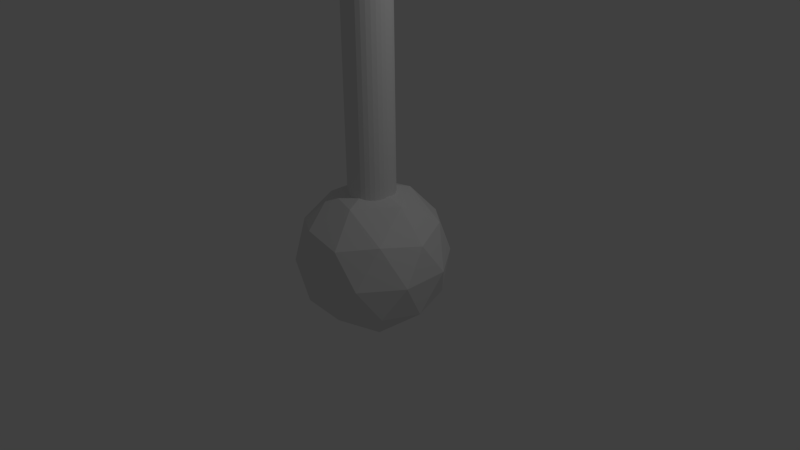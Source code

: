 # Source: teleporter_01.blend  (saved by Blender 2.74.0; exported with 4.5.12 LTS)
import bpy
from mathutils import Matrix  # noqa: F401  (used for matrix-valued properties, if any)

bpy.ops.wm.read_factory_settings(use_empty=True)
scene = bpy.context.scene
scene.name = 'Scene'

# ---- collections
col_collection_1 = bpy.data.collections.new('Collection 1'); scene.collection.children.link(col_collection_1)
col_collection_2 = bpy.data.collections.new('Collection 2'); scene.collection.children.link(col_collection_2)
col_collection_2.hide_render = True
col_collection_2.hide_viewport = True

# ---- world
world_world = bpy.data.worlds.new('World'); scene.world = world_world
world_world.color = (0.05088, 0.05088, 0.05088)
world_world.use_sun_shadow = False
world_world.sun_shadow_jitter_overblur = 0.0
world_world.cycles.sampling_method = 'MANUAL'
world_world.cycles.sample_map_resolution = 256

# ---- cameras
cam_camera = bpy.data.cameras.new('Camera')
cam_camera.clip_end = 100.0
cam_camera.lens = 35.0
cam_camera.sensor_width = 32.0
cam_camera.sensor_height = 18.0
cam_camera.ortho_scale = 7.314
cam_camera.dof.focus_distance = 0.0
cam_camera.dof.aperture_fstop = 128.0

# ---- lights
light_lamp = bpy.data.lights.new('Lamp', 'POINT')
light_lamp.transmission_factor = 0.0
light_lamp.cutoff_distance = 30.0
light_lamp.energy = 100.0
light_lamp.shadow_buffer_clip_start = 1.001
light_lamp.shadow_soft_size = 0.1
light_lamp.shadow_maximum_resolution = 0.006
light_lamp.use_absolute_resolution = True
light_lamp.cycles.use_multiple_importance_sampling = False

# ---- meshes
me_cone = bpy.data.meshes.new('Cone')
me_cone.from_pydata([(0.0, 0.0, -2.875), (0.8721, -0.6336, -2.208), (-0.3331, -1.025, -2.208), (-1.078, 0.0, -2.208), (-0.3331, 1.025, -2.208), (0.8721, 0.6336, -2.208), (0.3331, -1.025, -1.13), (-0.8721, -0.6336, -1.13), (-0.8721, 0.6336, -1.13), (0.3331, 1.025, -1.13), (1.078, 0.0, -1.13), (0.0, 0.0, -0.4642), (-0.1958, -0.6026, -2.695), (0.5126, -0.3724, -2.695), (0.3168, -0.9751, -2.303), (1.025, 0.0, -2.303), (0.5126, 0.3724, -2.695), (-0.6336, 0.0, -2.695), (-0.8294, -0.6026, -2.303), (-0.1958, 0.6026, -2.695), (-0.8294, 0.6026, -2.303), (0.3168, 0.9751, -2.303), (1.146, -0.3724, -1.669), (1.146, 0.3724, -1.669), (0.0, -1.205, -1.669), (0.7084, -0.9751, -1.669), (-1.146, -0.3724, -1.669), (-0.7084, -0.9751, -1.669), (-0.7084, 0.9751, -1.669), (-1.146, 0.3724, -1.669), (0.7084, 0.9751, -1.669), (0.0, 1.205, -1.669), (0.8294, -0.6026, -1.036), (-0.3168, -0.9751, -1.036), (-1.025, 0.0, -1.036), (-0.3168, 0.9751, -1.036), (0.8294, 0.6026, -1.036), (0.1958, -0.6026, -0.6442), (0.6336, 0.0, -0.6442), (-0.5126, -0.3724, -0.6442), (-0.5126, 0.3724, -0.6442), (0.1958, 0.6026, -0.6442), (0.0, 0.3672, -0.6209), (0.0, 0.3672, 2.165), (0.07163, 0.3601, -0.6209), (0.07163, 0.3601, 2.165), (0.1405, 0.3392, -0.6209), (0.1405, 0.3392, 2.165), (0.204, 0.3053, -0.6209), (0.204, 0.3053, 2.165), (0.2596, 0.2596, -0.6209), (0.2596, 0.2596, 2.165), (0.3053, 0.204, -0.6209), (0.3053, 0.204, 2.165), (0.3392, 0.1405, -0.6209), (0.3392, 0.1405, 2.165), (0.3601, 0.07163, -0.6209), (0.3601, 0.07163, 2.165), (0.3672, 2.772e-08, -0.6209), (0.3672, 2.772e-08, 2.165), (0.3601, -0.07163, -0.6209), (0.3601, -0.07163, 2.165), (0.3392, -0.1405, -0.6209), (0.3392, -0.1405, 2.165), (0.3053, -0.204, -0.6209), (0.3053, -0.204, 2.165), (0.2596, -0.2596, -0.6209), (0.2596, -0.2596, 2.165), (0.204, -0.3053, -0.6209), (0.204, -0.3053, 2.165), (0.1405, -0.3392, -0.6209), (0.1405, -0.3392, 2.165), (0.07163, -0.3601, -0.6209), (0.07163, -0.3601, 2.165), (-1.196e-07, -0.3672, -0.6209), (-1.196e-07, -0.3672, 2.165), (-0.07163, -0.3601, -0.6209), (-0.07163, -0.3601, 2.165), (-0.1405, -0.3392, -0.6209), (-0.1405, -0.3392, 2.165), (-0.204, -0.3053, -0.6209), (-0.204, -0.3053, 2.165), (-0.2596, -0.2596, -0.6209), (-0.2596, -0.2596, 2.165), (-0.3053, -0.204, -0.6209), (-0.3053, -0.204, 2.165), (-0.3392, -0.1405, -0.6209), (-0.3392, -0.1405, 2.165), (-0.3601, -0.07163, -0.6209), (-0.3601, -0.07163, 2.165), (-0.3672, 3.545e-07, -0.6209), (-0.3672, 3.545e-07, 2.165), (-0.3601, 0.07163, -0.6209), (-0.3601, 0.07163, 2.165), (-0.3392, 0.1405, -0.6209), (-0.3392, 0.1405, 2.165), (-0.3053, 0.204, -0.6209), (-0.3053, 0.204, 2.165), (-0.2596, 0.2596, -0.6209), (-0.2596, 0.2596, 2.165), (-0.204, 0.3053, -0.6209), (-0.204, 0.3053, 2.165), (-0.1405, 0.3392, -0.6209), (-0.1405, 0.3392, 2.165), (-0.07163, 0.3601, -0.6209), (-0.07163, 0.3601, 2.165), (0.0, 0.3672, 1.69), (0.07163, 0.3601, 1.69), (0.1405, 0.3392, 1.69), (0.204, 0.3053, 1.69), (0.2596, 0.2596, 1.69), (0.3053, 0.204, 1.69), (0.3392, 0.1405, 1.69), (0.3601, 0.07163, 1.69), (0.3672, 2.772e-08, 1.69), (0.3601, -0.07163, 1.69), (0.3392, -0.1405, 1.69), (0.3053, -0.204, 1.69), (0.2596, -0.2596, 1.69), (0.204, -0.3053, 1.69), (0.1405, -0.3392, 1.69), (0.07163, -0.3601, 1.69), (-1.196e-07, -0.3672, 1.69), (-0.07163, -0.3601, 1.69), (-0.1405, -0.3392, 1.69), (-0.204, -0.3053, 1.69), (-0.2596, -0.2596, 1.69), (-0.3053, -0.204, 1.69), (-0.3392, -0.1405, 1.69), (-0.3601, -0.07163, 1.69), (-0.3672, 3.545e-07, 1.69), (-0.3601, 0.07163, 1.69), (-0.3392, 0.1405, 1.69), (-0.3053, 0.204, 1.69), (-0.2596, 0.2596, 1.69), (-0.204, 0.3053, 1.69), (-0.1405, 0.3392, 1.69), (-0.07163, 0.3601, 1.69), (0.07163, 0.3601, 2.428), (9.304e-08, 0.3672, 2.428), (0.1405, 0.3392, 2.428), (0.204, 0.3053, 2.428), (0.2596, 0.2596, 2.428), (0.3053, 0.204, 2.428), (0.3392, 0.1405, 2.428), (0.3601, 0.07163, 2.428), (0.3672, 2.772e-08, 2.428), (0.3601, -0.07163, 2.428), (0.3392, -0.1405, 2.428), (0.3053, -0.204, 2.428), (0.2596, -0.2596, 2.428), (0.204, -0.3053, 2.428), (0.1405, -0.3392, 2.428), (0.07163, -0.3601, 2.428), (-2.66e-08, -0.3672, 2.428), (-0.07163, -0.3601, 2.428), (-0.1405, -0.3392, 2.428), (-0.204, -0.3053, 2.428), (-0.2596, -0.2596, 2.428), (-0.3053, -0.204, 2.428), (-0.3392, -0.1405, 2.428), (-0.3601, -0.07163, 2.428), (-0.3672, 3.545e-07, 2.428), (-0.3601, 0.07163, 2.428), (-0.3392, 0.1405, 2.428), (-0.3053, 0.204, 2.428), (-0.2596, 0.2596, 2.428), (-0.204, 0.3053, 2.428), (-0.1405, 0.3392, 2.428), (-0.07163, 0.3601, 2.428)], [], [(0, 13, 12), (1, 13, 15), (0, 12, 17), (0, 17, 19), (0, 19, 16), (1, 15, 22), (2, 14, 24), (3, 18, 26), (4, 20, 28), (5, 21, 30), (1, 22, 25), (2, 24, 27), (3, 26, 29), (4, 28, 31), (5, 30, 23), (6, 32, 37), (7, 33, 39), (8, 34, 40), (9, 35, 41), (10, 36, 38), (38, 41, 11), (38, 36, 41), (36, 9, 41), (41, 40, 11), (41, 35, 40), (35, 8, 40), (40, 39, 11), (40, 34, 39), (34, 7, 39), (39, 37, 11), (39, 33, 37), (33, 6, 37), (37, 38, 11), (37, 32, 38), (32, 10, 38), (23, 36, 10), (23, 30, 36), (30, 9, 36), (31, 35, 9), (31, 28, 35), (28, 8, 35), (29, 34, 8), (29, 26, 34), (26, 7, 34), (27, 33, 7), (27, 24, 33), (24, 6, 33), (25, 32, 6), (25, 22, 32), (22, 10, 32), (30, 31, 9), (30, 21, 31), (21, 4, 31), (28, 29, 8), (28, 20, 29), (20, 3, 29), (26, 27, 7), (26, 18, 27), (18, 2, 27), (24, 25, 6), (24, 14, 25), (14, 1, 25), (22, 23, 10), (22, 15, 23), (15, 5, 23), (16, 21, 5), (16, 19, 21), (19, 4, 21), (19, 20, 4), (19, 17, 20), (17, 3, 20), (17, 18, 3), (17, 12, 18), (12, 2, 18), (15, 16, 5), (15, 13, 16), (13, 0, 16), (12, 14, 2), (12, 13, 14), (13, 1, 14), (106, 43, 45, 107), (107, 45, 47, 108), (108, 47, 49, 109), (109, 49, 51, 110), (110, 51, 53, 111), (111, 53, 55, 112), (112, 55, 57, 113), (113, 57, 59, 114), (114, 59, 61, 115), (115, 61, 63, 116), (116, 63, 65, 117), (117, 65, 67, 118), (118, 67, 69, 119), (119, 69, 71, 120), (120, 71, 73, 121), (121, 73, 75, 122), (122, 75, 77, 123), (123, 77, 79, 124), (124, 79, 81, 125), (125, 81, 83, 126), (126, 83, 85, 127), (127, 85, 87, 128), (128, 87, 89, 129), (129, 89, 91, 130), (130, 91, 93, 131), (131, 93, 95, 132), (132, 95, 97, 133), (133, 97, 99, 134), (134, 99, 101, 135), (135, 101, 103, 136), (95, 93, 163, 164), (137, 105, 43, 106), (136, 103, 105, 137), (42, 44, 46, 48, 50, 52, 54, 56, 58, 60, 62, 64, 66, 68, 70, 72, 74, 76, 78, 80, 82, 84, 86, 88, 90, 92, 94, 96, 98, 100, 102, 104), (102, 136, 137, 104), (104, 137, 106, 42), (100, 135, 136, 102), (98, 134, 135, 100), (96, 133, 134, 98), (94, 132, 133, 96), (92, 131, 132, 94), (90, 130, 131, 92), (88, 129, 130, 90), (86, 128, 129, 88), (84, 127, 128, 86), (82, 126, 127, 84), (80, 125, 126, 82), (78, 124, 125, 80), (76, 123, 124, 78), (74, 122, 123, 76), (72, 121, 122, 74), (70, 120, 121, 72), (68, 119, 120, 70), (66, 118, 119, 68), (64, 117, 118, 66), (62, 116, 117, 64), (60, 115, 116, 62), (58, 114, 115, 60), (56, 113, 114, 58), (54, 112, 113, 56), (52, 111, 112, 54), (50, 110, 111, 52), (48, 109, 110, 50), (46, 108, 109, 48), (44, 107, 108, 46), (42, 106, 107, 44), (138, 139, 169, 168, 167, 166, 165, 164, 163, 162, 161, 160, 159, 158, 157, 156, 155, 154, 153, 152, 151, 150, 149, 148, 147, 146, 145, 144, 143, 142, 141, 140), (51, 49, 141, 142), (73, 71, 152, 153), (101, 99, 166, 167), (79, 77, 155, 156), (57, 55, 144, 145), (43, 105, 169, 139), (85, 83, 158, 159), (63, 61, 147, 148), (91, 89, 161, 162), (47, 45, 138, 140), (69, 67, 150, 151), (97, 95, 164, 165), (53, 51, 142, 143), (75, 73, 153, 154), (103, 101, 167, 168), (81, 79, 156, 157), (45, 43, 139, 138), (59, 57, 145, 146), (87, 85, 159, 160), (65, 63, 148, 149), (93, 91, 162, 163), (49, 47, 140, 141), (71, 69, 151, 152), (99, 97, 165, 166), (77, 75, 154, 155), (55, 53, 143, 144), (105, 103, 168, 169), (83, 81, 157, 158), (61, 59, 146, 147), (89, 87, 160, 161), (67, 65, 149, 150)])
me_cone.use_remesh_preserve_volume = False
me_cone.use_remesh_preserve_attributes = False
me_cone.use_mirror_vertex_groups = False
me_cone.update()
me_cone_001 = bpy.data.meshes.new('Cone.001')
me_cone_001.from_pydata([(4.027e-07, 1.002, -0.9998), (0.0, 0.0, 2.0), (0.1955, 0.9829, -0.9998), (0.3835, 0.9259, -0.9998), (0.5568, 0.8332, -0.9998), (0.7086, 0.7086, -0.9998), (0.8332, 0.5568, -0.9998), (0.9259, 0.3835, -0.9998), (0.9829, 0.1955, -0.9998), (1.002, -1.03e-07, -0.9998), (0.9829, -0.1955, -0.9998), (0.9259, -0.3835, -0.9998), (0.8332, -0.5568, -0.9998), (0.7086, -0.7086, -0.9998), (0.5568, -0.8332, -0.9998), (0.3835, -0.9259, -0.9998), (0.1955, -0.9829, -0.9998), (1.692e-07, -1.002, -0.9998), (-0.1955, -0.9829, -0.9998), (-0.3835, -0.9259, -0.9998), (-0.5568, -0.8332, -0.9998), (-0.7086, -0.7086, -0.9998), (-0.8332, -0.5568, -0.9998), (-0.9259, -0.3835, -0.9998), (-0.9829, -0.1955, -0.9998), (-1.002, 0.0, -0.9998), (-0.9829, 0.1955, -0.9998), (-0.9259, 0.3835, -0.9998), (-0.8332, 0.5568, -0.9998), (-0.7086, 0.7086, -0.9998), (-0.5568, 0.8332, -0.9998), (-0.3835, 0.9259, -0.9998), (-0.1955, 0.9829, -0.9998), (-1.114, 0.0, -1.208), (-1.182, 0.0, -1.434), (-1.205, 0.0, -1.669), (-1.182, 0.0, -1.905), (-1.114, 0.0, -2.131), (-1.002, 0.0, -2.339), (-0.8522, 0.0, -2.522), (-0.6696, 0.0, -2.672), (-0.4612, 0.0, -2.783), (-0.2351, 0.0, -2.852), (3.927e-07, 0.0, -2.875), (-1.092, 0.2172, -1.208), (-1.159, 0.2306, -1.434), (-1.182, 0.2351, -1.669), (-1.159, 0.2306, -1.905), (-1.092, 0.2172, -2.131), (-0.9829, 0.1955, -2.339), (-0.8359, 0.1663, -2.522), (-0.6567, 0.1306, -2.672), (-0.4524, 0.08998, -2.783), (-0.2306, 0.04587, -2.852), (-1.029, 0.4261, -1.208), (-1.092, 0.4524, -1.434), (-1.114, 0.4612, -1.669), (-1.092, 0.4524, -1.905), (-1.029, 0.4261, -2.131), (-0.9259, 0.3835, -2.339), (-0.7874, 0.3261, -2.522), (-0.6186, 0.2562, -2.672), (-0.4261, 0.1765, -2.783), (-0.2172, 0.08998, -2.852), (-0.9259, 0.6186, -1.208), (-0.9829, 0.6567, -1.434), (-1.002, 0.6696, -1.669), (-0.9829, 0.6567, -1.905), (-0.9259, 0.6186, -2.131), (-0.8332, 0.5568, -2.339), (-0.7086, 0.4735, -2.522), (-0.5568, 0.372, -2.672), (-0.3835, 0.2562, -2.783), (-0.1955, 0.1306, -2.852), (-0.7874, 0.7874, -1.208), (-0.8359, 0.8359, -1.434), (-0.8522, 0.8522, -1.669), (-0.8359, 0.8359, -1.905), (-0.7874, 0.7874, -2.131), (-0.7086, 0.7086, -2.339), (-0.6026, 0.6026, -2.522), (-0.4735, 0.4735, -2.672), (-0.3261, 0.3261, -2.783), (-0.1663, 0.1663, -2.852), (-0.6186, 0.9259, -1.208), (-0.6567, 0.9829, -1.434), (-0.6696, 1.002, -1.669), (-0.6567, 0.9829, -1.905), (-0.6186, 0.9259, -2.131), (-0.5568, 0.8332, -2.339), (-0.4735, 0.7086, -2.522), (-0.372, 0.5568, -2.672), (-0.2562, 0.3835, -2.783), (-0.1306, 0.1955, -2.852), (-0.4261, 1.029, -1.208), (-0.4524, 1.092, -1.434), (-0.4612, 1.114, -1.669), (-0.4524, 1.092, -1.905), (-0.4261, 1.029, -2.131), (-0.3835, 0.9259, -2.339), (-0.3261, 0.7874, -2.522), (-0.2562, 0.6186, -2.672), (-0.1765, 0.4261, -2.783), (-0.08998, 0.2172, -2.852), (-0.2172, 1.092, -1.208), (-0.2306, 1.159, -1.434), (-0.2351, 1.182, -1.669), (-0.2306, 1.159, -1.905), (-0.2172, 1.092, -2.131), (-0.1955, 0.9829, -2.339), (-0.1663, 0.8359, -2.522), (-0.1306, 0.6567, -2.672), (-0.08998, 0.4524, -2.783), (-0.04587, 0.2306, -2.852), (3.308e-07, 1.114, -1.208), (4.745e-07, 1.182, -1.434), (4.565e-07, 1.205, -1.669), (4.745e-07, 1.182, -1.905), (2.769e-07, 1.114, -2.131), (4.027e-07, 1.002, -2.339), (3.847e-07, 0.8522, -2.522), (4.116e-07, 0.6696, -2.672), (3.667e-07, 0.4612, -2.783), (3.712e-07, 0.2351, -2.852), (0.2172, 1.092, -1.208), (0.2306, 1.159, -1.434), (0.2351, 1.182, -1.669), (0.2306, 1.159, -1.905), (0.2172, 1.092, -2.131), (0.1955, 0.9829, -2.339), (0.1663, 0.8359, -2.522), (0.1306, 0.6567, -2.672), (0.08998, 0.4524, -2.783), (0.04587, 0.2306, -2.852), (0.4261, 1.029, -1.208), (0.4524, 1.092, -1.434), (0.4612, 1.114, -1.669), (0.4524, 1.092, -1.905), (0.4261, 1.029, -2.131), (0.3835, 0.9259, -2.339), (0.3261, 0.7874, -2.522), (0.2562, 0.6186, -2.672), (0.1765, 0.4261, -2.783), (0.08998, 0.2172, -2.852), (0.6186, 0.9259, -1.208), (0.6567, 0.9829, -1.434), (0.6696, 1.002, -1.669), (0.6567, 0.9829, -1.905), (0.6186, 0.9259, -2.131), (0.5568, 0.8332, -2.339), (0.4735, 0.7086, -2.522), (0.372, 0.5568, -2.672), (0.2562, 0.3835, -2.783), (0.1306, 0.1955, -2.852), (0.7874, 0.7874, -1.208), (0.8359, 0.8359, -1.434), (0.8522, 0.8522, -1.669), (0.8359, 0.8359, -1.905), (0.7874, 0.7874, -2.131), (0.7086, 0.7086, -2.339), (0.6026, 0.6026, -2.522), (0.4735, 0.4735, -2.672), (0.3261, 0.3261, -2.783), (0.1663, 0.1663, -2.852), (0.9259, 0.6186, -1.208), (0.9829, 0.6567, -1.434), (1.002, 0.6696, -1.669), (0.9829, 0.6567, -1.905), (0.9259, 0.6186, -2.131), (0.8332, 0.5568, -2.339), (0.7086, 0.4735, -2.522), (0.5568, 0.372, -2.672), (0.3835, 0.2562, -2.783), (0.1955, 0.1306, -2.852), (1.029, 0.4261, -1.208), (1.092, 0.4524, -1.434), (1.114, 0.4612, -1.669), (1.092, 0.4524, -1.905), (1.029, 0.4261, -2.131), (0.9259, 0.3835, -2.339), (0.7874, 0.3261, -2.522), (0.6186, 0.2562, -2.672), (0.4261, 0.1765, -2.783), (0.2172, 0.08998, -2.852), (1.092, 0.2172, -1.208), (1.159, 0.2306, -1.434), (1.182, 0.2351, -1.669), (1.159, 0.2306, -1.905), (1.092, 0.2172, -2.131), (0.9829, 0.1955, -2.339), (0.8359, 0.1663, -2.522), (0.6567, 0.1306, -2.672), (0.4524, 0.08998, -2.783), (0.2306, 0.04587, -2.852), (1.114, 7.662e-08, -1.208), (1.182, -1.03e-07, -1.434), (1.205, -1.209e-07, -1.669), (1.182, -1.03e-07, -1.905), (1.114, 7.662e-08, -2.131), (1.002, -1.03e-07, -2.339), (0.8522, -3.114e-08, -2.522), (0.6696, -1.318e-08, -2.672), (0.4612, 4.777e-09, -2.783), (0.2351, 4.777e-09, -2.852), (1.092, -0.2172, -1.208), (1.159, -0.2306, -1.434), (1.182, -0.2351, -1.669), (1.159, -0.2306, -1.905), (1.092, -0.2172, -2.131), (0.9829, -0.1955, -2.339), (0.8359, -0.1663, -2.522), (0.6567, -0.1306, -2.672), (0.4524, -0.08998, -2.783), (0.2306, -0.04587, -2.852), (1.029, -0.4261, -1.208), (1.092, -0.4524, -1.434), (1.114, -0.4612, -1.669), (1.092, -0.4524, -1.905), (1.029, -0.4261, -2.131), (0.9259, -0.3835, -2.339), (0.7874, -0.3261, -2.522), (0.6186, -0.2562, -2.672), (0.4261, -0.1765, -2.783), (0.2172, -0.08998, -2.852), (0.9259, -0.6186, -1.208), (0.9829, -0.6567, -1.434), (1.002, -0.6696, -1.669), (0.9829, -0.6567, -1.905), (0.9259, -0.6186, -2.131), (0.8332, -0.5568, -2.339), (0.7086, -0.4735, -2.522), (0.5568, -0.372, -2.672), (0.3835, -0.2562, -2.783), (0.1955, -0.1306, -2.852), (0.7874, -0.7874, -1.208), (0.8359, -0.8359, -1.434), (0.8522, -0.8522, -1.669), (0.8359, -0.8359, -1.905), (0.7874, -0.7874, -2.131), (0.7086, -0.7086, -2.339), (0.6026, -0.6026, -2.522), (0.4735, -0.4735, -2.672), (0.3261, -0.3261, -2.783), (0.1663, -0.1663, -2.852), (0.6186, -0.9259, -1.208), (0.6567, -0.9829, -1.434), (0.6696, -1.002, -1.669), (0.6567, -0.9829, -1.905), (0.6186, -0.9259, -2.131), (0.5568, -0.8332, -2.339), (0.4735, -0.7086, -2.522), (0.372, -0.5568, -2.672), (0.2562, -0.3835, -2.783), (0.1306, -0.1955, -2.852), (0.4261, -1.029, -1.208), (0.4524, -1.092, -1.434), (0.4612, -1.114, -1.669), (0.4524, -1.092, -1.905), (0.4261, -1.029, -2.131), (0.3835, -0.9259, -2.339), (0.3261, -0.7874, -2.522), (0.2562, -0.6186, -2.672), (0.1765, -0.4261, -2.783), (0.08998, -0.2172, -2.852), (0.2172, -1.092, -1.208), (0.2306, -1.159, -1.434), (0.2351, -1.182, -1.669), (0.2306, -1.159, -1.905), (0.2172, -1.092, -2.131), (0.1955, -0.9829, -2.339), (0.1663, -0.8359, -2.522), (0.1306, -0.6567, -2.672), (0.08998, -0.4524, -2.783), (0.04587, -0.2306, -2.852), (3.847e-07, -1.114, -1.208), (1.153e-07, -1.182, -1.434), (1.692e-07, -1.205, -1.669), (1.153e-07, -1.182, -1.905), (3.847e-07, -1.114, -2.131), (1.692e-07, -1.002, -2.339), (2.231e-07, -0.8522, -2.522), (3.129e-07, -0.6696, -2.672), (3.039e-07, -0.4612, -2.783), (3.802e-07, -0.2351, -2.852), (-0.2172, -1.092, -1.208), (-0.2306, -1.159, -1.434), (-0.2351, -1.182, -1.669), (-0.2306, -1.159, -1.905), (-0.2172, -1.092, -2.131), (-0.1955, -0.9829, -2.339), (-0.1663, -0.8359, -2.522), (-0.1306, -0.6567, -2.672), (-0.08998, -0.4524, -2.783), (-0.04587, -0.2306, -2.852), (-0.4261, -1.029, -1.208), (-0.4524, -1.092, -1.434), (-0.4612, -1.114, -1.669), (-0.4524, -1.092, -1.905), (-0.4261, -1.029, -2.131), (-0.3835, -0.9259, -2.339), (-0.3261, -0.7874, -2.522), (-0.2562, -0.6186, -2.672), (-0.1765, -0.4261, -2.783), (-0.08998, -0.2172, -2.852), (-0.6186, -0.9259, -1.208), (-0.6567, -0.9829, -1.434), (-0.6696, -1.002, -1.669), (-0.6567, -0.9829, -1.905), (-0.6186, -0.9259, -2.131), (-0.5568, -0.8332, -2.339), (-0.4735, -0.7086, -2.522), (-0.372, -0.5568, -2.672), (-0.2562, -0.3835, -2.783), (-0.1306, -0.1955, -2.852), (-0.7874, -0.7874, -1.208), (-0.8359, -0.8359, -1.434), (-0.8522, -0.8522, -1.669), (-0.8359, -0.8359, -1.905), (-0.7874, -0.7874, -2.131), (-0.7086, -0.7086, -2.339), (-0.6026, -0.6026, -2.522), (-0.4735, -0.4735, -2.672), (-0.3261, -0.3261, -2.783), (-0.1663, -0.1663, -2.852), (-0.9259, -0.6186, -1.208), (-0.9829, -0.6567, -1.434), (-1.002, -0.6696, -1.669), (-0.9829, -0.6567, -1.905), (-0.9259, -0.6186, -2.131), (-0.8332, -0.5568, -2.339), (-0.7086, -0.4735, -2.522), (-0.5568, -0.372, -2.672), (-0.3835, -0.2562, -2.783), (-0.1955, -0.1306, -2.852), (-1.029, -0.4261, -1.208), (-1.092, -0.4524, -1.434), (-1.114, -0.4612, -1.669), (-1.092, -0.4524, -1.905), (-1.029, -0.4261, -2.131), (-0.9259, -0.3835, -2.339), (-0.7874, -0.3261, -2.522), (-0.6186, -0.2562, -2.672), (-0.4261, -0.1765, -2.783), (-0.2172, -0.08998, -2.852), (-1.092, -0.2172, -1.208), (-1.159, -0.2306, -1.434), (-1.182, -0.2351, -1.669), (-1.159, -0.2306, -1.905), (-1.092, -0.2172, -2.131), (-0.9829, -0.1955, -2.339), (-0.8359, -0.1663, -2.522), (-0.6567, -0.1306, -2.672), (-0.4524, -0.08998, -2.783), (-0.2306, -0.04587, -2.852), (-0.02351, 1.055e-07, 1.998), (-0.04612, 1.055e-07, 1.991), (-0.06696, 1.055e-07, 1.98), (-0.08522, 1.055e-07, 1.965), (-0.1002, 1.055e-07, 1.946), (-0.1114, 1.055e-07, 1.926), (-0.1182, 1.055e-07, 1.903), (-0.1205, 1.055e-07, 1.879), (-0.1182, 1.055e-07, 1.856), (-0.1114, 1.055e-07, 1.833), (-0.1002, 1.055e-07, 1.813), (-0.08522, 1.055e-07, 1.794), (-0.06696, 1.055e-07, 1.779), (-0.04612, 1.055e-07, 1.768), (-0.02351, 1.055e-07, 1.761), (4.407e-07, 1.055e-07, 1.759), (-0.02306, 0.004587, 1.998), (-0.04524, 0.008998, 1.991), (-0.06567, 0.01306, 1.98), (-0.08359, 0.01663, 1.965), (-0.09829, 0.01955, 1.946), (-0.1092, 0.02172, 1.926), (-0.1159, 0.02306, 1.903), (-0.1182, 0.02351, 1.879), (-0.1159, 0.02306, 1.856), (-0.1092, 0.02172, 1.833), (-0.09829, 0.01955, 1.813), (-0.08359, 0.01663, 1.794), (-0.06567, 0.01306, 1.779), (-0.04524, 0.008998, 1.768), (-0.02306, 0.004587, 1.761), (-0.02172, 0.008998, 1.998), (-0.04261, 0.01765, 1.991), (-0.06186, 0.02562, 1.98), (-0.07874, 0.03261, 1.965), (-0.09258, 0.03835, 1.946), (-0.1029, 0.04261, 1.926), (-0.1092, 0.04524, 1.903), (-0.1114, 0.04612, 1.879), (-0.1092, 0.04524, 1.856), (-0.1029, 0.04261, 1.833), (-0.09258, 0.03835, 1.813), (-0.07874, 0.03261, 1.794), (-0.06186, 0.02562, 1.779), (-0.04261, 0.01765, 1.768), (-0.02172, 0.008998, 1.761), (-0.01955, 0.01306, 1.998), (-0.03835, 0.02562, 1.991), (-0.05568, 0.0372, 1.98), (-0.07086, 0.04735, 1.965), (-0.08332, 0.05568, 1.946), (-0.09258, 0.06186, 1.926), (-0.09829, 0.06567, 1.903), (-0.1002, 0.06696, 1.879), (-0.09829, 0.06567, 1.856), (-0.09258, 0.06186, 1.833), (-0.08332, 0.05568, 1.813), (-0.07086, 0.04735, 1.794), (-0.05568, 0.0372, 1.779), (-0.03835, 0.02562, 1.768), (-0.01955, 0.01306, 1.761), (-0.01663, 0.01663, 1.998), (-0.03261, 0.03261, 1.991), (-0.04735, 0.04735, 1.98), (-0.06026, 0.06026, 1.965), (-0.07086, 0.07086, 1.946), (-0.07874, 0.07874, 1.926), (-0.08359, 0.08359, 1.903), (-0.08522, 0.08522, 1.879), (-0.08359, 0.08359, 1.856), (-0.07874, 0.07874, 1.833), (-0.07086, 0.07086, 1.813), (-0.06026, 0.06026, 1.794), (-0.04735, 0.04735, 1.779), (-0.03261, 0.03261, 1.768), (-0.01663, 0.01663, 1.761), (-0.01306, 0.01955, 1.998), (-0.02562, 0.03835, 1.991), (-0.0372, 0.05568, 1.98), (-0.04735, 0.07086, 1.965), (-0.05568, 0.08332, 1.946), (-0.06186, 0.09259, 1.926), (-0.06567, 0.09829, 1.903), (-0.06696, 0.1002, 1.879), (-0.06567, 0.09829, 1.856), (-0.06186, 0.09259, 1.833), (-0.05568, 0.08332, 1.813), (-0.04735, 0.07086, 1.794), (-0.0372, 0.05568, 1.779), (-0.02562, 0.03835, 1.768), (-0.01306, 0.01955, 1.761), (-0.008998, 0.02172, 1.998), (-0.01765, 0.04261, 1.991), (-0.02562, 0.06186, 1.98), (-0.03261, 0.07874, 1.965), (-0.03835, 0.09259, 1.946), (-0.04261, 0.1029, 1.926), (-0.04524, 0.1092, 1.903), (-0.04612, 0.1114, 1.879), (-0.04524, 0.1092, 1.856), (-0.04261, 0.1029, 1.833), (-0.03835, 0.09259, 1.813), (-0.03261, 0.07874, 1.794), (-0.02562, 0.06186, 1.779), (-0.01765, 0.04261, 1.768), (-0.008998, 0.02172, 1.761), (-0.004587, 0.02306, 1.998), (-0.008998, 0.04524, 1.991), (-0.01306, 0.06567, 1.98), (-0.01663, 0.08359, 1.965), (-0.01955, 0.09829, 1.946), (-0.02172, 0.1092, 1.926), (-0.02306, 0.1159, 1.903), (-0.02351, 0.1182, 1.879), (-0.02306, 0.1159, 1.856), (-0.02172, 0.1092, 1.833), (-0.01955, 0.09829, 1.813), (-0.01663, 0.08359, 1.794), (-0.01306, 0.06567, 1.779), (-0.008998, 0.04524, 1.768), (-0.004587, 0.02306, 1.761), (4.408e-07, 0.02351, 1.998), (4.399e-07, 0.04612, 1.991), (4.39e-07, 0.06696, 1.98), (4.399e-07, 0.08522, 1.965), (4.417e-07, 0.1002, 1.946), (4.345e-07, 0.1114, 1.926), (4.489e-07, 0.1182, 1.903), (4.471e-07, 0.1205, 1.879), (4.489e-07, 0.1182, 1.856), (4.291e-07, 0.1114, 1.833), (4.417e-07, 0.1002, 1.813), (4.399e-07, 0.08522, 1.794), (4.426e-07, 0.06696, 1.779), (4.381e-07, 0.04612, 1.768), (4.386e-07, 0.02351, 1.761), (0.004588, 0.02306, 1.998), (0.008999, 0.04524, 1.991), (0.01306, 0.06567, 1.98), (0.01663, 0.08359, 1.965), (0.01955, 0.09829, 1.946), (0.02172, 0.1092, 1.926), (0.02306, 0.1159, 1.903), (0.02351, 0.1182, 1.879), (0.02306, 0.1159, 1.856), (0.02172, 0.1092, 1.833), (0.01955, 0.09829, 1.813), (0.01663, 0.08359, 1.794), (0.01306, 0.06567, 1.779), (0.008999, 0.04524, 1.768), (0.004588, 0.02306, 1.761), (0.008999, 0.02172, 1.998), (0.01765, 0.04261, 1.991), (0.02563, 0.06186, 1.98), (0.03261, 0.07874, 1.965), (0.03835, 0.09259, 1.946), (0.04261, 0.1029, 1.926), (0.04524, 0.1092, 1.903), (0.04612, 0.1114, 1.879), (0.04524, 0.1092, 1.856), (0.04261, 0.1029, 1.833), (0.03835, 0.09259, 1.813), (0.03261, 0.07874, 1.794), (0.02563, 0.06186, 1.779), (0.01765, 0.04261, 1.768), (0.008999, 0.02172, 1.761), (0.01306, 0.01955, 1.998), (0.02563, 0.03835, 1.991), (0.0372, 0.05568, 1.98), (0.04735, 0.07086, 1.965), (0.05568, 0.08332, 1.946), (0.06186, 0.09259, 1.926), (0.06567, 0.09829, 1.903), (0.06696, 0.1002, 1.879), (0.06567, 0.09829, 1.856), (0.06186, 0.09259, 1.833), (0.05568, 0.08332, 1.813), (0.04735, 0.07086, 1.794), (0.0372, 0.05568, 1.779), (0.02563, 0.03835, 1.768), (0.01306, 0.01955, 1.761), (0.01663, 0.01663, 1.998), (0.03261, 0.03261, 1.991), (0.04735, 0.04735, 1.98), (0.06026, 0.06026, 1.965), (0.07086, 0.07086, 1.946), (0.07874, 0.07874, 1.926), (0.08359, 0.08359, 1.903), (0.08522, 0.08522, 1.879), (0.08359, 0.08359, 1.856), (0.07874, 0.07874, 1.833), (0.07086, 0.07086, 1.813), (0.06026, 0.06026, 1.794), (0.04735, 0.04735, 1.779), (0.03261, 0.03261, 1.768), (0.01663, 0.01663, 1.761), (0.01955, 0.01306, 1.998), (0.03835, 0.02562, 1.991), (0.05568, 0.0372, 1.98), (0.07086, 0.04735, 1.965), (0.08332, 0.05568, 1.946), (0.09259, 0.06186, 1.926), (0.09829, 0.06567, 1.903), (0.1002, 0.06696, 1.879), (0.09829, 0.06567, 1.856), (0.09259, 0.06186, 1.833), (0.08332, 0.05568, 1.813), (0.07086, 0.04735, 1.794), (0.05568, 0.0372, 1.779), (0.03835, 0.02562, 1.768), (0.01955, 0.01306, 1.761), (0.02172, 0.008998, 1.998), (0.04261, 0.01765, 1.991), (0.06186, 0.02562, 1.98), (0.07874, 0.03261, 1.965), (0.09259, 0.03835, 1.946), (0.1029, 0.04261, 1.926), (0.1092, 0.04524, 1.903), (0.1114, 0.04612, 1.879), (0.1092, 0.04524, 1.856), (0.1029, 0.04261, 1.833), (0.09259, 0.03835, 1.813), (0.07874, 0.03261, 1.794), (0.06186, 0.02562, 1.779), (0.04261, 0.01765, 1.768), (0.02172, 0.008998, 1.761), (0.02306, 0.004587, 1.998), (0.04524, 0.008998, 1.991), (0.06567, 0.01306, 1.98), (0.08359, 0.01663, 1.965), (0.09829, 0.01955, 1.946), (0.1092, 0.02172, 1.926), (0.1159, 0.02306, 1.903), (0.1182, 0.02351, 1.879), (0.1159, 0.02306, 1.856), (0.1092, 0.02172, 1.833), (0.09829, 0.01955, 1.813), (0.08359, 0.01663, 1.794), (0.06567, 0.01306, 1.779), (0.04524, 0.008998, 1.768), (0.02306, 0.004587, 1.761), (0.02351, 1.047e-07, 1.998), (0.04612, 1.105e-07, 1.991), (0.06696, 1.087e-07, 1.98), (0.08522, 1.024e-07, 1.965), (0.1002, 9.524e-08, 1.946), (0.1114, 1.132e-07, 1.926), (0.1182, 9.524e-08, 1.903), (0.1205, 9.344e-08, 1.879), (0.1182, 9.524e-08, 1.856), (0.1114, 1.132e-07, 1.833), (0.1002, 9.524e-08, 1.813), (0.08522, 1.024e-07, 1.794), (0.06696, 1.042e-07, 1.779), (0.04612, 1.06e-07, 1.768), (0.02351, 1.06e-07, 1.761), (0.02306, -0.004587, 1.998), (0.04524, -0.008998, 1.991), (0.06567, -0.01306, 1.98), (0.08359, -0.01663, 1.965), (0.09829, -0.01955, 1.946), (0.1092, -0.02172, 1.926), (0.1159, -0.02306, 1.903), (0.1182, -0.02351, 1.879), (0.1159, -0.02306, 1.856), (0.1092, -0.02172, 1.833), (0.09829, -0.01955, 1.813), (0.08359, -0.01663, 1.794), (0.06567, -0.01306, 1.779), (0.04524, -0.008998, 1.768), (0.02306, -0.004587, 1.761), (0.02172, -0.008998, 1.998), (0.04261, -0.01765, 1.991), (0.06186, -0.02562, 1.98), (0.07874, -0.03261, 1.965), (0.09259, -0.03835, 1.946), (0.1029, -0.04261, 1.926), (0.1092, -0.04524, 1.903), (0.1114, -0.04612, 1.879), (0.1092, -0.04524, 1.856), (0.1029, -0.04261, 1.833), (0.09259, -0.03835, 1.813), (0.07874, -0.03261, 1.794), (0.06186, -0.02562, 1.779), (0.04261, -0.01765, 1.768), (0.02172, -0.008998, 1.761), (0.01955, -0.01306, 1.998), (0.03835, -0.02562, 1.991), (0.05568, -0.0372, 1.98), (0.07086, -0.04735, 1.965), (0.08332, -0.05568, 1.946), (0.09259, -0.06186, 1.926), (0.09829, -0.06567, 1.903), (0.1002, -0.06696, 1.879), (0.09829, -0.06567, 1.856), (0.09259, -0.06186, 1.833), (0.08332, -0.05568, 1.813), (0.07086, -0.04735, 1.794), (0.05568, -0.0372, 1.779), (0.03835, -0.02562, 1.768), (0.01955, -0.01306, 1.761), (0.01663, -0.01663, 1.998), (0.03261, -0.03261, 1.991), (0.04735, -0.04735, 1.98), (0.06026, -0.06026, 1.965), (0.07086, -0.07086, 1.946), (0.07874, -0.07874, 1.926), (0.08359, -0.08359, 1.903), (0.08522, -0.08522, 1.879), (0.08359, -0.08359, 1.856), (0.07874, -0.07874, 1.833), (0.07086, -0.07086, 1.813), (0.06026, -0.06026, 1.794), (0.04735, -0.04735, 1.779), (0.03261, -0.03261, 1.768), (0.01663, -0.01663, 1.761), (0.01306, -0.01955, 1.998), (0.02563, -0.03835, 1.991), (0.0372, -0.05568, 1.98), (0.04735, -0.07086, 1.965), (0.05568, -0.08332, 1.946), (0.06186, -0.09259, 1.926), (0.06567, -0.09829, 1.903), (0.06696, -0.1002, 1.879), (0.06567, -0.09829, 1.856), (0.06186, -0.09259, 1.833), (0.05568, -0.08332, 1.813), (0.04735, -0.07086, 1.794), (0.0372, -0.05568, 1.779), (0.02563, -0.03835, 1.768), (0.01306, -0.01955, 1.761), (0.008999, -0.02172, 1.998), (0.01765, -0.04261, 1.991), (0.02563, -0.06186, 1.98), (0.03261, -0.07874, 1.965), (0.03835, -0.09259, 1.946), (0.04261, -0.1029, 1.926), (0.04524, -0.1092, 1.903), (0.04612, -0.1114, 1.879), (0.04524, -0.1092, 1.856), (0.04261, -0.1029, 1.833), (0.03835, -0.09259, 1.813), (0.03261, -0.07874, 1.794), (0.02563, -0.06186, 1.779), (0.01765, -0.04261, 1.768), (0.008999, -0.02172, 1.761), (0.004588, -0.02306, 1.998), (0.008999, -0.04524, 1.991), (0.01306, -0.06567, 1.98), (0.01663, -0.08359, 1.965), (0.01955, -0.09829, 1.946), (0.02172, -0.1092, 1.926), (0.02306, -0.1159, 1.903), (0.02351, -0.1182, 1.879), (0.02306, -0.1159, 1.856), (0.02172, -0.1092, 1.833), (0.01955, -0.09829, 1.813), (0.01663, -0.08359, 1.794), (0.01306, -0.06567, 1.779), (0.008999, -0.04524, 1.768), (0.004588, -0.02306, 1.761), (4.39e-07, -0.02351, 1.998), (4.354e-07, -0.04612, 1.991), (4.354e-07, -0.06696, 1.98), (4.237e-07, -0.08522, 1.965), (4.184e-07, -0.1002, 1.946), (4.399e-07, -0.1114, 1.926), (4.13e-07, -0.1182, 1.903), (4.184e-07, -0.1205, 1.879), (4.13e-07, -0.1182, 1.856), (4.399e-07, -0.1114, 1.833), (4.184e-07, -0.1002, 1.813), (4.237e-07, -0.08522, 1.794), (4.327e-07, -0.06696, 1.779), (4.318e-07, -0.04612, 1.768), (4.395e-07, -0.02351, 1.761), (-0.004587, -0.02306, 1.998), (-0.008998, -0.04524, 1.991), (-0.01306, -0.06567, 1.98), (-0.01663, -0.08359, 1.965), (-0.01955, -0.09829, 1.946), (-0.02172, -0.1092, 1.926), (-0.02306, -0.1159, 1.903), (-0.02351, -0.1182, 1.879), (-0.02306, -0.1159, 1.856), (-0.02172, -0.1092, 1.833), (-0.01955, -0.09829, 1.813), (-0.01663, -0.08359, 1.794), (-0.01306, -0.06567, 1.779), (-0.008998, -0.04524, 1.768), (-0.004587, -0.02306, 1.761), (4.257e-07, 6.925e-08, 2.0), (-0.008998, -0.02172, 1.998), (-0.01765, -0.04261, 1.991), (-0.02562, -0.06186, 1.98), (-0.03261, -0.07874, 1.965), (-0.03835, -0.09258, 1.946), (-0.04261, -0.1029, 1.926), (-0.04524, -0.1092, 1.903), (-0.04612, -0.1114, 1.879), (-0.04524, -0.1092, 1.856), (-0.04261, -0.1029, 1.833), (-0.03835, -0.09258, 1.813), (-0.03261, -0.07874, 1.794), (-0.02562, -0.06186, 1.779), (-0.01765, -0.04261, 1.768), (-0.008998, -0.02172, 1.761), (-0.01306, -0.01955, 1.998), (-0.02562, -0.03835, 1.991), (-0.0372, -0.05568, 1.98), (-0.04735, -0.07086, 1.965), (-0.05568, -0.08332, 1.946), (-0.06186, -0.09259, 1.926), (-0.06567, -0.09829, 1.903), (-0.06696, -0.1002, 1.879), (-0.06567, -0.09829, 1.856), (-0.06186, -0.09259, 1.833), (-0.05568, -0.08332, 1.813), (-0.04735, -0.07086, 1.794), (-0.0372, -0.05568, 1.779), (-0.02562, -0.03835, 1.768), (-0.01306, -0.01955, 1.761), (-0.01663, -0.01663, 1.998), (-0.03261, -0.03261, 1.991), (-0.04735, -0.04735, 1.98), (-0.06026, -0.06026, 1.965), (-0.07086, -0.07086, 1.946), (-0.07874, -0.07874, 1.926), (-0.08359, -0.08359, 1.903), (-0.08522, -0.08522, 1.879), (-0.08359, -0.08359, 1.856), (-0.07874, -0.07874, 1.833), (-0.07086, -0.07086, 1.813), (-0.06026, -0.06026, 1.794), (-0.04735, -0.04735, 1.779), (-0.03261, -0.03261, 1.768), (-0.01663, -0.01663, 1.761), (-0.01955, -0.01306, 1.998), (-0.03835, -0.02562, 1.991), (-0.05568, -0.0372, 1.98), (-0.07086, -0.04735, 1.965), (-0.08332, -0.05568, 1.946), (-0.09258, -0.06186, 1.926), (-0.09829, -0.06567, 1.903), (-0.1002, -0.06696, 1.879), (-0.09829, -0.06567, 1.856), (-0.09258, -0.06186, 1.833), (-0.08332, -0.05568, 1.813), (-0.07086, -0.04735, 1.794), (-0.05568, -0.0372, 1.779), (-0.03835, -0.02562, 1.768), (-0.01955, -0.01306, 1.761), (-0.02172, -0.008998, 1.998), (-0.04261, -0.01765, 1.991), (-0.06186, -0.02562, 1.98), (-0.07874, -0.03261, 1.965), (-0.09258, -0.03835, 1.946), (-0.1029, -0.04261, 1.926), (-0.1092, -0.04524, 1.903), (-0.1114, -0.04612, 1.879), (-0.1092, -0.04524, 1.856), (-0.1029, -0.04261, 1.833), (-0.09258, -0.03835, 1.813), (-0.07874, -0.03261, 1.794), (-0.06186, -0.02562, 1.779), (-0.04261, -0.01765, 1.768), (-0.02172, -0.008998, 1.761), (-0.02306, -0.004587, 1.998), (-0.04524, -0.008998, 1.991), (-0.06567, -0.01306, 1.98), (-0.08359, -0.01663, 1.965), (-0.09829, -0.01955, 1.946), (-0.1092, -0.02172, 1.926), (-0.1159, -0.02306, 1.903), (-0.1182, -0.02351, 1.879), (-0.1159, -0.02306, 1.856), (-0.1092, -0.02172, 1.833), (-0.09829, -0.01955, 1.813), (-0.08359, -0.01663, 1.794), (-0.06567, -0.01306, 1.779), (-0.04524, -0.008998, 1.768), (-0.02306, -0.004587, 1.761)], [], [(31, 1, 32), (0, 1, 2), (30, 1, 31), (29, 1, 30), (28, 1, 29), (27, 1, 28), (26, 1, 27), (25, 1, 26), (24, 1, 25), (23, 1, 24), (22, 1, 23), (21, 1, 22), (20, 1, 21), (19, 1, 20), (18, 1, 19), (17, 1, 18), (16, 1, 17), (15, 1, 16), (14, 1, 15), (13, 1, 14), (12, 1, 13), (11, 1, 12), (10, 1, 11), (9, 1, 10), (8, 1, 9), (7, 1, 8), (6, 1, 7), (5, 1, 6), (4, 1, 5), (3, 1, 4), (32, 1, 0), (2, 1, 3), (34, 33, 44, 45), (41, 40, 51, 52), (39, 38, 49, 50), (37, 36, 47, 48), (35, 34, 45, 46), (33, 25, 26, 44), (42, 41, 52, 53), (40, 39, 50, 51), (38, 37, 48, 49), (36, 35, 46, 47), (51, 50, 60, 61), (49, 48, 58, 59), (47, 46, 56, 57), (45, 44, 54, 55), (52, 51, 61, 62), (50, 49, 59, 60), (48, 47, 57, 58), (46, 45, 55, 56), (44, 26, 27, 54), (53, 52, 62, 63), (61, 60, 70, 71), (59, 58, 68, 69), (57, 56, 66, 67), (55, 54, 64, 65), (62, 61, 71, 72), (60, 59, 69, 70), (58, 57, 67, 68), (56, 55, 65, 66), (54, 27, 28, 64), (63, 62, 72, 73), (71, 70, 80, 81), (69, 68, 78, 79), (67, 66, 76, 77), (65, 64, 74, 75), (72, 71, 81, 82), (70, 69, 79, 80), (68, 67, 77, 78), (66, 65, 75, 76), (64, 28, 29, 74), (73, 72, 82, 83), (81, 80, 90, 91), (79, 78, 88, 89), (77, 76, 86, 87), (75, 74, 84, 85), (82, 81, 91, 92), (80, 79, 89, 90), (78, 77, 87, 88), (76, 75, 85, 86), (74, 29, 30, 84), (83, 82, 92, 93), (91, 90, 100, 101), (89, 88, 98, 99), (87, 86, 96, 97), (85, 84, 94, 95), (92, 91, 101, 102), (90, 89, 99, 100), (88, 87, 97, 98), (86, 85, 95, 96), (84, 30, 31, 94), (93, 92, 102, 103), (101, 100, 110, 111), (99, 98, 108, 109), (97, 96, 106, 107), (95, 94, 104, 105), (102, 101, 111, 112), (100, 99, 109, 110), (98, 97, 107, 108), (96, 95, 105, 106), (94, 31, 32, 104), (103, 102, 112, 113), (111, 110, 120, 121), (109, 108, 118, 119), (107, 106, 116, 117), (105, 104, 114, 115), (112, 111, 121, 122), (110, 109, 119, 120), (108, 107, 117, 118), (106, 105, 115, 116), (104, 32, 0, 114), (113, 112, 122, 123), (121, 120, 130, 131), (119, 118, 128, 129), (117, 116, 126, 127), (115, 114, 124, 125), (122, 121, 131, 132), (120, 119, 129, 130), (118, 117, 127, 128), (116, 115, 125, 126), (114, 0, 2, 124), (123, 122, 132, 133), (131, 130, 140, 141), (129, 128, 138, 139), (127, 126, 136, 137), (125, 124, 134, 135), (132, 131, 141, 142), (130, 129, 139, 140), (128, 127, 137, 138), (126, 125, 135, 136), (124, 2, 3, 134), (133, 132, 142, 143), (141, 140, 150, 151), (139, 138, 148, 149), (137, 136, 146, 147), (135, 134, 144, 145), (142, 141, 151, 152), (140, 139, 149, 150), (138, 137, 147, 148), (136, 135, 145, 146), (134, 3, 4, 144), (143, 142, 152, 153), (151, 150, 160, 161), (149, 148, 158, 159), (147, 146, 156, 157), (145, 144, 154, 155), (152, 151, 161, 162), (150, 149, 159, 160), (148, 147, 157, 158), (146, 145, 155, 156), (144, 4, 5, 154), (153, 152, 162, 163), (161, 160, 170, 171), (159, 158, 168, 169), (157, 156, 166, 167), (155, 154, 164, 165), (162, 161, 171, 172), (160, 159, 169, 170), (158, 157, 167, 168), (156, 155, 165, 166), (154, 5, 6, 164), (163, 162, 172, 173), (171, 170, 180, 181), (169, 168, 178, 179), (167, 166, 176, 177), (165, 164, 174, 175), (172, 171, 181, 182), (170, 169, 179, 180), (168, 167, 177, 178), (166, 165, 175, 176), (164, 6, 7, 174), (173, 172, 182, 183), (181, 180, 190, 191), (179, 178, 188, 189), (177, 176, 186, 187), (175, 174, 184, 185), (182, 181, 191, 192), (180, 179, 189, 190), (178, 177, 187, 188), (176, 175, 185, 186), (174, 7, 8, 184), (183, 182, 192, 193), (191, 190, 200, 201), (189, 188, 198, 199), (187, 186, 196, 197), (185, 184, 194, 195), (192, 191, 201, 202), (190, 189, 199, 200), (188, 187, 197, 198), (186, 185, 195, 196), (184, 8, 9, 194), (193, 192, 202, 203), (201, 200, 210, 211), (199, 198, 208, 209), (197, 196, 206, 207), (195, 194, 204, 205), (202, 201, 211, 212), (200, 199, 209, 210), (198, 197, 207, 208), (196, 195, 205, 206), (194, 9, 10, 204), (203, 202, 212, 213), (211, 210, 220, 221), (209, 208, 218, 219), (207, 206, 216, 217), (205, 204, 214, 215), (212, 211, 221, 222), (210, 209, 219, 220), (208, 207, 217, 218), (206, 205, 215, 216), (204, 10, 11, 214), (213, 212, 222, 223), (221, 220, 230, 231), (219, 218, 228, 229), (217, 216, 226, 227), (215, 214, 224, 225), (222, 221, 231, 232), (220, 219, 229, 230), (218, 217, 227, 228), (216, 215, 225, 226), (214, 11, 12, 224), (223, 222, 232, 233), (231, 230, 240, 241), (229, 228, 238, 239), (227, 226, 236, 237), (225, 224, 234, 235), (232, 231, 241, 242), (230, 229, 239, 240), (228, 227, 237, 238), (226, 225, 235, 236), (234, 13, 14, 244), (233, 232, 242, 243), (241, 240, 250, 251), (239, 238, 248, 249), (237, 236, 246, 247), (235, 234, 244, 245), (242, 241, 251, 252), (240, 239, 249, 250), (238, 237, 247, 248), (236, 235, 245, 246), (244, 14, 15, 254), (243, 242, 252, 253), (251, 250, 260, 261), (249, 248, 258, 259), (247, 246, 256, 257), (245, 244, 254, 255), (252, 251, 261, 262), (250, 249, 259, 260), (248, 247, 257, 258), (246, 245, 255, 256), (344, 24, 25, 33), (253, 252, 262, 263), (261, 260, 270, 271), (259, 258, 268, 269), (257, 256, 266, 267), (255, 254, 264, 265), (262, 261, 271, 272), (260, 259, 269, 270), (258, 257, 267, 268), (256, 255, 265, 266), (263, 262, 272, 273), (271, 270, 280, 281), (269, 268, 278, 279), (267, 266, 276, 277), (265, 264, 274, 275), (272, 271, 281, 282), (270, 269, 279, 280), (268, 267, 277, 278), (266, 265, 275, 276), (264, 16, 17, 274), (273, 272, 282, 283), (281, 280, 290, 291), (279, 278, 288, 289), (277, 276, 286, 287), (275, 274, 284, 285), (282, 281, 291, 292), (280, 279, 289, 290), (278, 277, 287, 288), (276, 275, 285, 286), (274, 17, 18, 284), (283, 282, 292, 293), (291, 290, 300, 301), (289, 288, 298, 299), (287, 286, 296, 297), (285, 284, 294, 295), (292, 291, 301, 302), (290, 289, 299, 300), (288, 287, 297, 298), (286, 285, 295, 296), (284, 18, 19, 294), (293, 292, 302, 303), (301, 300, 310, 311), (299, 298, 308, 309), (297, 296, 306, 307), (295, 294, 304, 305), (302, 301, 311, 312), (300, 299, 309, 310), (298, 297, 307, 308), (296, 295, 305, 306), (294, 19, 20, 304), (303, 302, 312, 313), (311, 310, 320, 321), (309, 308, 318, 319), (307, 306, 316, 317), (305, 304, 314, 315), (312, 311, 321, 322), (310, 309, 319, 320), (308, 307, 317, 318), (306, 305, 315, 316), (304, 20, 21, 314), (313, 312, 322, 323), (321, 320, 330, 331), (319, 318, 328, 329), (317, 316, 326, 327), (315, 314, 324, 325), (322, 321, 331, 332), (320, 319, 329, 330), (318, 317, 327, 328), (316, 315, 325, 326), (314, 21, 22, 324), (323, 322, 332, 333), (331, 330, 340, 341), (329, 328, 338, 339), (327, 326, 336, 337), (325, 324, 334, 335), (332, 331, 341, 342), (330, 329, 339, 340), (328, 327, 337, 338), (326, 325, 335, 336), (324, 22, 23, 334), (333, 332, 342, 343), (341, 340, 350, 351), (339, 338, 348, 349), (337, 336, 346, 347), (335, 334, 344, 345), (342, 341, 351, 352), (340, 339, 349, 350), (338, 337, 347, 348), (336, 335, 345, 346), (334, 23, 24, 344), (343, 342, 352, 353), (43, 42, 53), (43, 53, 63), (43, 63, 73), (43, 73, 83), (43, 83, 93), (43, 93, 103), (43, 103, 113), (43, 113, 123), (43, 123, 133), (43, 133, 143), (43, 143, 153), (43, 153, 163), (43, 163, 173), (43, 173, 183), (43, 183, 193), (43, 193, 203), (43, 203, 213), (43, 213, 223), (43, 223, 233), (43, 233, 243), (43, 243, 253), (43, 253, 263), (43, 263, 273), (43, 273, 283), (43, 283, 293), (43, 293, 303), (43, 303, 313), (43, 313, 323), (43, 323, 333), (43, 333, 343), (43, 343, 353), (351, 350, 39, 40), (349, 348, 37, 38), (347, 346, 35, 36), (345, 344, 33, 34), (43, 353, 42), (352, 351, 40, 41), (350, 349, 38, 39), (348, 347, 36, 37), (346, 345, 34, 35), (224, 12, 13, 234), (353, 352, 41, 42), (254, 15, 16, 264), (363, 362, 378, 379), (361, 360, 376, 377), (359, 358, 374, 375), (357, 356, 372, 373), (368, 367, 383, 384), (355, 354, 370, 371), (366, 365, 381, 382), (364, 363, 379, 380), (362, 361, 377, 378), (360, 359, 375, 376), (358, 357, 373, 374), (356, 355, 371, 372), (367, 366, 382, 383), (365, 364, 380, 381), (374, 373, 388, 389), (372, 371, 386, 387), (383, 382, 397, 398), (381, 380, 395, 396), (379, 378, 393, 394), (377, 376, 391, 392), (375, 374, 389, 390), (373, 372, 387, 388), (384, 383, 398, 399), (371, 370, 385, 386), (382, 381, 396, 397), (380, 379, 394, 395), (378, 377, 392, 393), (376, 375, 390, 391), (389, 388, 403, 404), (387, 386, 401, 402), (398, 397, 412, 413), (396, 395, 410, 411), (394, 393, 408, 409), (392, 391, 406, 407), (390, 389, 404, 405), (388, 387, 402, 403), (399, 398, 413, 414), (386, 385, 400, 401), (397, 396, 411, 412), (395, 394, 409, 410), (393, 392, 407, 408), (391, 390, 405, 406), (404, 403, 418, 419), (402, 401, 416, 417), (413, 412, 427, 428), (411, 410, 425, 426), (409, 408, 423, 424), (407, 406, 421, 422), (405, 404, 419, 420), (403, 402, 417, 418), (414, 413, 428, 429), (401, 400, 415, 416), (412, 411, 426, 427), (410, 409, 424, 425), (408, 407, 422, 423), (406, 405, 420, 421), (419, 418, 433, 434), (417, 416, 431, 432), (428, 427, 442, 443), (426, 425, 440, 441), (424, 423, 438, 439), (422, 421, 436, 437), (420, 419, 434, 435), (418, 417, 432, 433), (429, 428, 443, 444), (416, 415, 430, 431), (427, 426, 441, 442), (425, 424, 439, 440), (423, 422, 437, 438), (421, 420, 435, 436), (434, 433, 448, 449), (432, 431, 446, 447), (443, 442, 457, 458), (441, 440, 455, 456), (439, 438, 453, 454), (437, 436, 451, 452), (435, 434, 449, 450), (433, 432, 447, 448), (444, 443, 458, 459), (431, 430, 445, 446), (442, 441, 456, 457), (440, 439, 454, 455), (438, 437, 452, 453), (436, 435, 450, 451), (449, 448, 463, 464), (447, 446, 461, 462), (458, 457, 472, 473), (456, 455, 470, 471), (454, 453, 468, 469), (452, 451, 466, 467), (450, 449, 464, 465), (448, 447, 462, 463), (459, 458, 473, 474), (446, 445, 460, 461), (457, 456, 471, 472), (455, 454, 469, 470), (453, 452, 467, 468), (451, 450, 465, 466), (464, 463, 478, 479), (462, 461, 476, 477), (473, 472, 487, 488), (471, 470, 485, 486), (469, 468, 483, 484), (467, 466, 481, 482), (465, 464, 479, 480), (463, 462, 477, 478), (474, 473, 488, 489), (461, 460, 475, 476), (472, 471, 486, 487), (470, 469, 484, 485), (468, 467, 482, 483), (466, 465, 480, 481), (479, 478, 493, 494), (477, 476, 491, 492), (488, 487, 502, 503), (486, 485, 500, 501), (484, 483, 498, 499), (482, 481, 496, 497), (480, 479, 494, 495), (478, 477, 492, 493), (489, 488, 503, 504), (476, 475, 490, 491), (487, 486, 501, 502), (485, 484, 499, 500), (483, 482, 497, 498), (481, 480, 495, 496), (494, 493, 508, 509), (492, 491, 506, 507), (503, 502, 517, 518), (501, 500, 515, 516), (499, 498, 513, 514), (497, 496, 511, 512), (495, 494, 509, 510), (493, 492, 507, 508), (504, 503, 518, 519), (491, 490, 505, 506), (502, 501, 516, 517), (500, 499, 514, 515), (498, 497, 512, 513), (496, 495, 510, 511), (509, 508, 523, 524), (507, 506, 521, 522), (518, 517, 532, 533), (516, 515, 530, 531), (514, 513, 528, 529), (512, 511, 526, 527), (510, 509, 524, 525), (508, 507, 522, 523), (519, 518, 533, 534), (506, 505, 520, 521), (517, 516, 531, 532), (515, 514, 529, 530), (513, 512, 527, 528), (511, 510, 525, 526), (524, 523, 538, 539), (522, 521, 536, 537), (533, 532, 547, 548), (531, 530, 545, 546), (529, 528, 543, 544), (527, 526, 541, 542), (525, 524, 539, 540), (523, 522, 537, 538), (534, 533, 548, 549), (521, 520, 535, 536), (532, 531, 546, 547), (530, 529, 544, 545), (528, 527, 542, 543), (526, 525, 540, 541), (539, 538, 553, 554), (537, 536, 551, 552), (548, 547, 562, 563), (546, 545, 560, 561), (544, 543, 558, 559), (542, 541, 556, 557), (540, 539, 554, 555), (538, 537, 552, 553), (549, 548, 563, 564), (536, 535, 550, 551), (547, 546, 561, 562), (545, 544, 559, 560), (543, 542, 557, 558), (541, 540, 555, 556), (554, 553, 568, 569), (552, 551, 566, 567), (563, 562, 577, 578), (561, 560, 575, 576), (559, 558, 573, 574), (557, 556, 571, 572), (555, 554, 569, 570), (553, 552, 567, 568), (564, 563, 578, 579), (551, 550, 565, 566), (562, 561, 576, 577), (560, 559, 574, 575), (558, 557, 572, 573), (556, 555, 570, 571), (569, 568, 583, 584), (567, 566, 581, 582), (578, 577, 592, 593), (576, 575, 590, 591), (574, 573, 588, 589), (572, 571, 586, 587), (570, 569, 584, 585), (568, 567, 582, 583), (579, 578, 593, 594), (566, 565, 580, 581), (577, 576, 591, 592), (575, 574, 589, 590), (573, 572, 587, 588), (571, 570, 585, 586), (584, 583, 598, 599), (582, 581, 596, 597), (593, 592, 607, 608), (591, 590, 605, 606), (589, 588, 603, 604), (587, 586, 601, 602), (585, 584, 599, 600), (583, 582, 597, 598), (594, 593, 608, 609), (581, 580, 595, 596), (592, 591, 606, 607), (590, 589, 604, 605), (588, 587, 602, 603), (586, 585, 600, 601), (599, 598, 613, 614), (597, 596, 611, 612), (608, 607, 622, 623), (606, 605, 620, 621), (604, 603, 618, 619), (602, 601, 616, 617), (600, 599, 614, 615), (598, 597, 612, 613), (609, 608, 623, 624), (596, 595, 610, 611), (607, 606, 621, 622), (605, 604, 619, 620), (603, 602, 617, 618), (601, 600, 615, 616), (614, 613, 628, 629), (612, 611, 626, 627), (623, 622, 637, 638), (621, 620, 635, 636), (619, 618, 633, 634), (617, 616, 631, 632), (615, 614, 629, 630), (613, 612, 627, 628), (624, 623, 638, 639), (611, 610, 625, 626), (622, 621, 636, 637), (620, 619, 634, 635), (618, 617, 632, 633), (616, 615, 630, 631), (629, 628, 643, 644), (627, 626, 641, 642), (638, 637, 652, 653), (636, 635, 650, 651), (634, 633, 648, 649), (632, 631, 646, 647), (630, 629, 644, 645), (628, 627, 642, 643), (639, 638, 653, 654), (626, 625, 640, 641), (637, 636, 651, 652), (635, 634, 649, 650), (633, 632, 647, 648), (631, 630, 645, 646), (644, 643, 658, 659), (642, 641, 656, 657), (653, 652, 667, 668), (651, 650, 665, 666), (649, 648, 663, 664), (647, 646, 661, 662), (645, 644, 659, 660), (643, 642, 657, 658), (654, 653, 668, 669), (641, 640, 655, 656), (652, 651, 666, 667), (650, 649, 664, 665), (648, 647, 662, 663), (646, 645, 660, 661), (659, 658, 673, 674), (657, 656, 671, 672), (668, 667, 682, 683), (666, 665, 680, 681), (664, 663, 678, 679), (662, 661, 676, 677), (660, 659, 674, 675), (658, 657, 672, 673), (669, 668, 683, 684), (656, 655, 670, 671), (667, 666, 681, 682), (665, 664, 679, 680), (663, 662, 677, 678), (661, 660, 675, 676), (674, 673, 688, 689), (672, 671, 686, 687), (683, 682, 697, 698), (681, 680, 695, 696), (679, 678, 693, 694), (677, 676, 691, 692), (675, 674, 689, 690), (673, 672, 687, 688), (684, 683, 698, 699), (671, 670, 685, 686), (682, 681, 696, 697), (680, 679, 694, 695), (678, 677, 692, 693), (676, 675, 690, 691), (689, 688, 703, 704), (687, 686, 701, 702), (698, 697, 712, 713), (696, 695, 710, 711), (694, 693, 708, 709), (692, 691, 706, 707), (690, 689, 704, 705), (688, 687, 702, 703), (699, 698, 713, 714), (686, 685, 700, 701), (697, 696, 711, 712), (695, 694, 709, 710), (693, 692, 707, 708), (691, 690, 705, 706), (704, 703, 718, 719), (702, 701, 716, 717), (713, 712, 727, 728), (711, 710, 725, 726), (709, 708, 723, 724), (707, 706, 721, 722), (705, 704, 719, 720), (703, 702, 717, 718), (714, 713, 728, 729), (701, 700, 715, 716), (712, 711, 726, 727), (710, 709, 724, 725), (708, 707, 722, 723), (706, 705, 720, 721), (719, 718, 733, 734), (717, 716, 731, 732), (728, 727, 742, 743), (726, 725, 740, 741), (724, 723, 738, 739), (722, 721, 736, 737), (720, 719, 734, 735), (718, 717, 732, 733), (729, 728, 743, 744), (716, 715, 730, 731), (727, 726, 741, 742), (725, 724, 739, 740), (723, 722, 737, 738), (721, 720, 735, 736), (734, 733, 749, 750), (732, 731, 747, 748), (743, 742, 758, 759), (741, 740, 756, 757), (739, 738, 754, 755), (737, 736, 752, 753), (735, 734, 750, 751), (733, 732, 748, 749), (744, 743, 759, 760), (731, 730, 746, 747), (742, 741, 757, 758), (740, 739, 755, 756), (738, 737, 753, 754), (736, 735, 751, 752), (750, 749, 764, 765), (748, 747, 762, 763), (759, 758, 773, 774), (757, 756, 771, 772), (755, 754, 769, 770), (753, 752, 767, 768), (751, 750, 765, 766), (749, 748, 763, 764), (760, 759, 774, 775), (747, 746, 761, 762), (758, 757, 772, 773), (756, 755, 770, 771), (754, 753, 768, 769), (752, 751, 766, 767), (765, 764, 779, 780), (763, 762, 777, 778), (774, 773, 788, 789), (772, 771, 786, 787), (770, 769, 784, 785), (768, 767, 782, 783), (766, 765, 780, 781), (764, 763, 778, 779), (775, 774, 789, 790), (762, 761, 776, 777), (773, 772, 787, 788), (771, 770, 785, 786), (769, 768, 783, 784), (767, 766, 781, 782), (784, 783, 798, 799), (782, 781, 796, 797), (780, 779, 794, 795), (778, 777, 792, 793), (789, 788, 803, 804), (787, 786, 801, 802), (785, 784, 799, 800), (783, 782, 797, 798), (781, 780, 795, 796), (779, 778, 793, 794), (790, 789, 804, 805), (777, 776, 791, 792), (788, 787, 802, 803), (786, 785, 800, 801), (799, 798, 813, 814), (797, 796, 811, 812), (795, 794, 809, 810), (793, 792, 807, 808), (804, 803, 818, 819), (802, 801, 816, 817), (800, 799, 814, 815), (798, 797, 812, 813), (796, 795, 810, 811), (794, 793, 808, 809), (805, 804, 819, 820), (792, 791, 806, 807), (803, 802, 817, 818), (801, 800, 815, 816), (814, 813, 828, 829), (812, 811, 826, 827), (810, 809, 824, 825), (808, 807, 822, 823), (819, 818, 833, 834), (817, 816, 831, 832), (815, 814, 829, 830), (813, 812, 827, 828), (811, 810, 825, 826), (809, 808, 823, 824), (820, 819, 834, 835), (807, 806, 821, 822), (818, 817, 832, 833), (816, 815, 830, 831), (369, 368, 384), (354, 745, 370), (369, 384, 399), (370, 745, 385), (369, 399, 414), (385, 745, 400), (369, 414, 429), (400, 745, 415), (369, 429, 444), (415, 745, 430), (369, 444, 459), (430, 745, 445), (369, 459, 474), (445, 745, 460), (369, 474, 489), (460, 745, 475), (369, 489, 504), (475, 745, 490), (369, 504, 519), (490, 745, 505), (369, 519, 534), (505, 745, 520), (369, 534, 549), (520, 745, 535), (369, 549, 564), (535, 745, 550), (369, 564, 579), (550, 745, 565), (369, 579, 594), (565, 745, 580), (369, 594, 609), (580, 745, 595), (369, 609, 624), (595, 745, 610), (369, 624, 639), (610, 745, 625), (369, 639, 654), (625, 745, 640), (369, 654, 669), (640, 745, 655), (369, 669, 684), (655, 745, 670), (369, 684, 699), (670, 745, 685), (369, 699, 714), (685, 745, 700), (369, 714, 729), (700, 745, 715), (369, 729, 744), (715, 745, 730), (369, 744, 760), (730, 745, 746), (369, 760, 775), (746, 745, 761), (369, 775, 790), (761, 745, 776), (369, 790, 805), (776, 745, 791), (369, 805, 820), (791, 745, 806), (369, 820, 835), (806, 745, 821), (829, 828, 361, 362), (827, 826, 359, 360), (825, 824, 357, 358), (369, 835, 368), (823, 822, 355, 356), (834, 833, 366, 367), (821, 745, 354), (832, 831, 364, 365), (830, 829, 362, 363), (828, 827, 360, 361), (826, 825, 358, 359), (824, 823, 356, 357), (835, 834, 367, 368), (822, 821, 354, 355), (833, 832, 365, 366), (831, 830, 363, 364)])
me_cone_001.use_remesh_preserve_volume = False
me_cone_001.use_remesh_preserve_attributes = False
me_cone_001.use_mirror_vertex_groups = False
me_cone_001.update()

# ---- objects
ob_cone = bpy.data.objects.new('Cone', me_cone)
ob_lamp = bpy.data.objects.new('Lamp', light_lamp)
ob_camera = bpy.data.objects.new('Camera', cam_camera)
ob_cone_001 = bpy.data.objects.new('Cone.001', me_cone_001)

# ---- transforms, parenting, visibility, modifiers, constraints
ob_cone.location = (0.0, 0.0, 1.385)
ob_cone.scale = (0.8297, 0.8297, 0.8297)
ob_cone.lineart.crease_threshold = 0.0
ob_lamp.location = (4.076, 1.005, 5.904)
ob_lamp.rotation_euler = (0.6503, 0.05522, 1.866)
ob_lamp.lock_rotations_4d = False
ob_lamp.empty_display_type = 'ARROWS'
ob_lamp.color = (0.0, 0.0, 0.0, 0.0)
ob_lamp.lineart.crease_threshold = 0.0
ob_camera.location = (7.481, -6.508, 5.344)
ob_camera.rotation_euler = (1.109, 0.01082, 0.8149)
ob_camera.lock_rotations_4d = False
ob_camera.empty_display_type = 'ARROWS'
ob_camera.color = (0.0, 0.0, 0.0, 0.0)
ob_camera.display_type = 'WIRE'
ob_camera.lineart.crease_threshold = 0.0
ob_cone_001.location = (0.01585, 0.01403, 1.375)
ob_cone_001.rotation_euler = (0.7869, -0.6648, -0.5082)
ob_cone_001.scale = (0.8297, 0.8297, 0.8297)
ob_cone_001.lineart.crease_threshold = 0.0

# ---- collection membership
col_collection_1.objects.link(ob_cone)
col_collection_1.objects.link(ob_lamp)
col_collection_1.objects.link(ob_camera)
col_collection_2.objects.link(ob_cone_001)

# ---- scene / render settings (as saved in the file)
scene.camera = ob_camera
scene.frame_start = 1; scene.frame_end = 250; scene.frame_set(1)
scene.render.engine = 'BLENDER_EEVEE_NEXT'
scene.render.resolution_percentage = 50
scene.render.dither_intensity = 0.0
scene.cycles.use_denoising = False
scene.cycles.samples = 10
scene.cycles.sampling_pattern = 'TABULATED_SOBOL'
scene.cycles.light_sampling_threshold = 0.0
scene.cycles.use_adaptive_sampling = False
scene.cycles.use_light_tree = False
scene.cycles.blur_glossy = 0.0
scene.cycles.pixel_filter_type = 'GAUSSIAN'
scene.cycles.sample_clamp_indirect = 0.0
scene.view_settings.view_transform = 'Standard'
bpy.context.view_layer.update()
